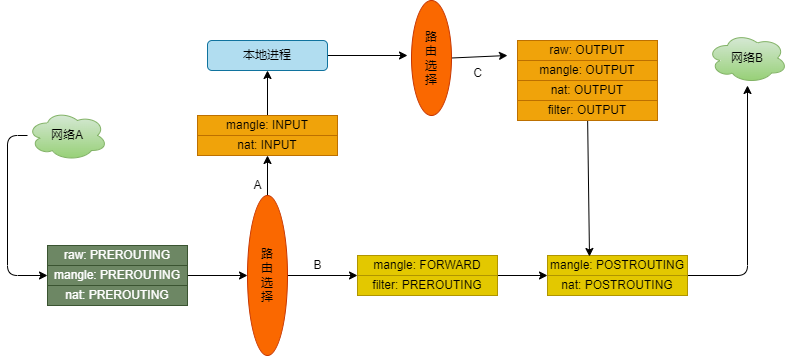

The diagram above was exported from draw.io. Its source (the exported page's mxGraphModel, read from the mxfile embedded in the PNG):
<mxGraphModel dx="1049" dy="1667" grid="1" gridSize="10" guides="1" tooltips="1" connect="1" arrows="1" fold="1" page="1" pageScale="1" pageWidth="827" pageHeight="1169" math="0" shadow="0">
  <root>
    <mxCell id="0" />
    <mxCell id="1" parent="0" />
    <mxCell id="2" value="raw: PREROUTING" style="rounded=0;whiteSpace=wrap;html=1;fillColor=#6d8764;fontColor=#ffffff;strokeColor=#3A5431;" vertex="1" parent="1">
      <mxGeometry x="50" y="190" width="140" height="20" as="geometry" />
    </mxCell>
    <mxCell id="9" style="edgeStyle=none;html=1;" edge="1" parent="1" source="3" target="8">
      <mxGeometry relative="1" as="geometry" />
    </mxCell>
    <mxCell id="3" value="mangle: PREROUTING" style="rounded=0;whiteSpace=wrap;html=1;fillColor=#6d8764;fontColor=#ffffff;strokeColor=#3A5431;" vertex="1" parent="1">
      <mxGeometry x="50" y="210" width="140" height="20" as="geometry" />
    </mxCell>
    <mxCell id="4" value="nat: PREROUTING" style="rounded=0;whiteSpace=wrap;html=1;fillColor=#6d8764;fontColor=#ffffff;strokeColor=#3A5431;" vertex="1" parent="1">
      <mxGeometry x="50" y="230" width="140" height="20" as="geometry" />
    </mxCell>
    <mxCell id="6" value="mangle: FORWARD" style="rounded=0;whiteSpace=wrap;html=1;fillColor=#e3c800;fontColor=#000000;strokeColor=#B09500;" vertex="1" parent="1">
      <mxGeometry x="360" y="200" width="140" height="20" as="geometry" />
    </mxCell>
    <mxCell id="15" style="edgeStyle=none;html=1;exitX=1;exitY=0;exitDx=0;exitDy=0;entryX=0;entryY=0;entryDx=0;entryDy=0;" edge="1" parent="1" source="7" target="12">
      <mxGeometry relative="1" as="geometry" />
    </mxCell>
    <mxCell id="7" value="filter: PREROUTING" style="rounded=0;whiteSpace=wrap;html=1;fillColor=#e3c800;fontColor=#000000;strokeColor=#B09500;" vertex="1" parent="1">
      <mxGeometry x="360" y="220" width="140" height="20" as="geometry" />
    </mxCell>
    <mxCell id="10" style="edgeStyle=none;html=1;entryX=0;entryY=0;entryDx=0;entryDy=0;" edge="1" parent="1" source="8" target="7">
      <mxGeometry relative="1" as="geometry" />
    </mxCell>
    <mxCell id="18" style="edgeStyle=none;html=1;exitX=0;exitY=0.5;exitDx=0;exitDy=0;entryX=0.5;entryY=1;entryDx=0;entryDy=0;" edge="1" parent="1" source="8" target="17">
      <mxGeometry relative="1" as="geometry" />
    </mxCell>
    <mxCell id="8" value="路&lt;br&gt;由&lt;br&gt;选&lt;br&gt;择" style="ellipse;whiteSpace=wrap;html=1;direction=south;fillColor=#fa6800;fontColor=#000000;strokeColor=#C73500;" vertex="1" parent="1">
      <mxGeometry x="250" y="140" width="40" height="160" as="geometry" />
    </mxCell>
    <mxCell id="13" style="edgeStyle=none;html=1;exitX=1;exitY=1;exitDx=0;exitDy=0;" edge="1" parent="1" source="11">
      <mxGeometry relative="1" as="geometry">
        <mxPoint x="750" y="30" as="targetPoint" />
        <Array as="points">
          <mxPoint x="750" y="220" />
        </Array>
      </mxGeometry>
    </mxCell>
    <mxCell id="11" value="mangle: POSTROUTING" style="rounded=0;whiteSpace=wrap;html=1;fillColor=#e3c800;fontColor=#000000;strokeColor=#B09500;" vertex="1" parent="1">
      <mxGeometry x="550" y="200" width="140" height="20" as="geometry" />
    </mxCell>
    <mxCell id="12" value="nat: POSTROUTING" style="rounded=0;whiteSpace=wrap;html=1;fillColor=#e3c800;fontColor=#000000;strokeColor=#B09500;" vertex="1" parent="1">
      <mxGeometry x="550" y="220" width="140" height="20" as="geometry" />
    </mxCell>
    <mxCell id="33" style="edgeStyle=none;html=1;exitX=0.5;exitY=0;exitDx=0;exitDy=0;entryX=0.5;entryY=1;entryDx=0;entryDy=0;" edge="1" parent="1" source="16" target="32">
      <mxGeometry relative="1" as="geometry" />
    </mxCell>
    <mxCell id="16" value="mangle: INPUT" style="rounded=0;whiteSpace=wrap;html=1;fillColor=#f0a30a;fontColor=#000000;strokeColor=#BD7000;" vertex="1" parent="1">
      <mxGeometry x="200" y="60" width="140" height="20" as="geometry" />
    </mxCell>
    <mxCell id="17" value="nat: INPUT" style="rounded=0;whiteSpace=wrap;html=1;fillColor=#f0a30a;fontColor=#000000;strokeColor=#BD7000;" vertex="1" parent="1">
      <mxGeometry x="200" y="80" width="140" height="20" as="geometry" />
    </mxCell>
    <mxCell id="28" style="edgeStyle=none;html=1;exitX=0.5;exitY=0;exitDx=0;exitDy=0;" edge="1" parent="1" source="19">
      <mxGeometry relative="1" as="geometry">
        <mxPoint x="510" as="targetPoint" />
      </mxGeometry>
    </mxCell>
    <mxCell id="19" value="路&lt;br&gt;由&lt;br&gt;选&lt;br&gt;择" style="ellipse;whiteSpace=wrap;html=1;direction=south;fillColor=#fa6800;fontColor=#000000;strokeColor=#C73500;" vertex="1" parent="1">
      <mxGeometry x="414" y="-55" width="40" height="115" as="geometry" />
    </mxCell>
    <mxCell id="21" value="raw: OUTPUT" style="rounded=0;whiteSpace=wrap;html=1;fillColor=#f0a30a;fontColor=#000000;strokeColor=#BD7000;" vertex="1" parent="1">
      <mxGeometry x="520" y="-15" width="140" height="20" as="geometry" />
    </mxCell>
    <mxCell id="22" value="mangle: OUTPUT" style="rounded=0;whiteSpace=wrap;html=1;fillColor=#f0a30a;fontColor=#000000;strokeColor=#BD7000;" vertex="1" parent="1">
      <mxGeometry x="520" y="5" width="140" height="20" as="geometry" />
    </mxCell>
    <mxCell id="23" value="nat: OUTPUT" style="rounded=0;whiteSpace=wrap;html=1;fillColor=#f0a30a;fontColor=#000000;strokeColor=#BD7000;" vertex="1" parent="1">
      <mxGeometry x="520" y="25" width="140" height="20" as="geometry" />
    </mxCell>
    <mxCell id="27" style="edgeStyle=none;html=1;entryX=0.3;entryY=0.05;entryDx=0;entryDy=0;entryPerimeter=0;" edge="1" parent="1" source="24" target="11">
      <mxGeometry relative="1" as="geometry" />
    </mxCell>
    <mxCell id="24" value="filter: OUTPUT" style="rounded=0;whiteSpace=wrap;html=1;fillColor=#f0a30a;fontColor=#000000;strokeColor=#BD7000;" vertex="1" parent="1">
      <mxGeometry x="520" y="45" width="140" height="20" as="geometry" />
    </mxCell>
    <mxCell id="29" value="A" style="text;html=1;align=center;verticalAlign=middle;resizable=0;points=[];autosize=1;strokeColor=none;fillColor=none;" vertex="1" parent="1">
      <mxGeometry x="250" y="120" width="20" height="20" as="geometry" />
    </mxCell>
    <mxCell id="30" value="B" style="text;html=1;align=center;verticalAlign=middle;resizable=0;points=[];autosize=1;strokeColor=none;fillColor=none;" vertex="1" parent="1">
      <mxGeometry x="310" y="200" width="20" height="20" as="geometry" />
    </mxCell>
    <mxCell id="31" value="C" style="text;html=1;align=center;verticalAlign=middle;resizable=0;points=[];autosize=1;strokeColor=none;fillColor=none;" vertex="1" parent="1">
      <mxGeometry x="470" y="7.5" width="20" height="20" as="geometry" />
    </mxCell>
    <mxCell id="34" style="edgeStyle=none;html=1;" edge="1" parent="1" source="32">
      <mxGeometry relative="1" as="geometry">
        <mxPoint x="410" as="targetPoint" />
      </mxGeometry>
    </mxCell>
    <mxCell id="32" value="本地进程" style="rounded=1;whiteSpace=wrap;html=1;fillColor=#b1ddf0;strokeColor=#10739e;" vertex="1" parent="1">
      <mxGeometry x="210" y="-15" width="120" height="30" as="geometry" />
    </mxCell>
    <mxCell id="36" style="edgeStyle=none;html=1;entryX=0;entryY=0.5;entryDx=0;entryDy=0;" edge="1" parent="1" source="35" target="3">
      <mxGeometry relative="1" as="geometry">
        <Array as="points">
          <mxPoint x="10" y="80" />
          <mxPoint x="10" y="220" />
        </Array>
      </mxGeometry>
    </mxCell>
    <mxCell id="35" value="网络A" style="ellipse;shape=cloud;whiteSpace=wrap;html=1;fillColor=#d5e8d4;gradientColor=#97d077;strokeColor=#82b366;" vertex="1" parent="1">
      <mxGeometry x="30" y="55" width="80" height="50" as="geometry" />
    </mxCell>
    <mxCell id="37" value="网络B" style="ellipse;shape=cloud;whiteSpace=wrap;html=1;fillColor=#d5e8d4;gradientColor=#97d077;strokeColor=#82b366;" vertex="1" parent="1">
      <mxGeometry x="710" y="-22.5" width="80" height="50" as="geometry" />
    </mxCell>
  </root>
</mxGraphModel>